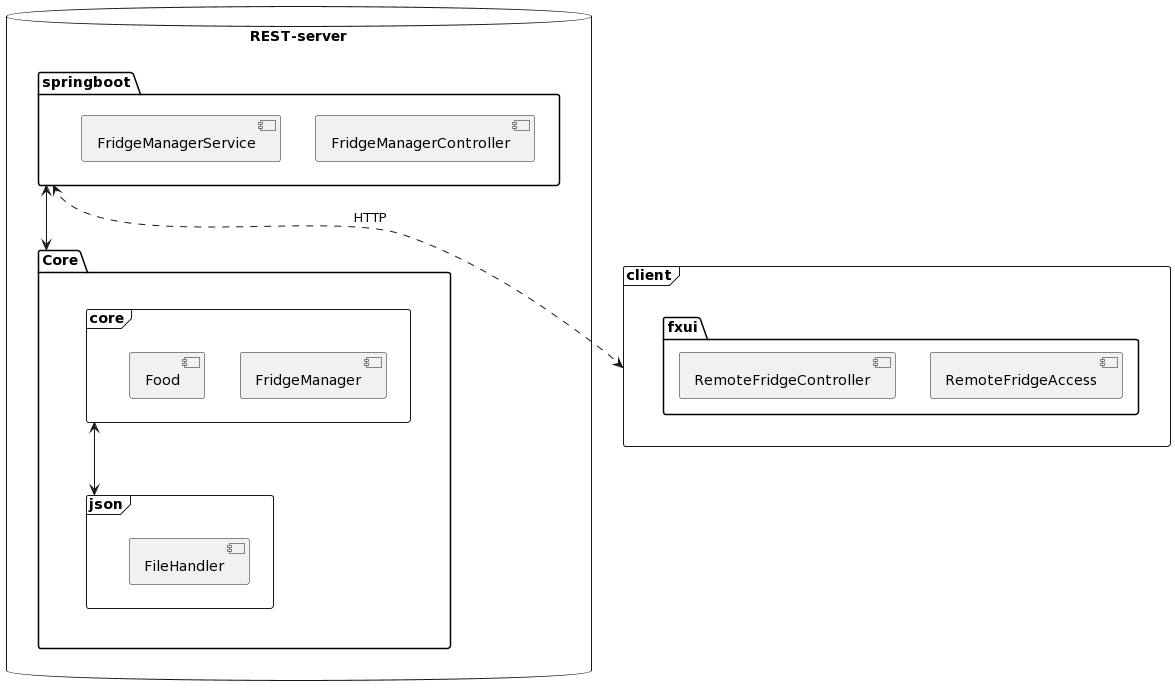

The diagram above was rendered by PlantUML. Its source (embedded in the PNG):
@startuml
frame client{
  package fxui {
    [RemoteFridgeAccess]
    [RemoteFridgeController]
  }
}

database "REST-server" {
  package "Core" {
    frame "core"{
    [FridgeManager]
    [Food]
    }
    frame "json"{
    [FileHandler]
    }
  }
  package "springboot"{
   [FridgeManagerController]
   [FridgeManagerService]
}
}


springboot <..> client : "  HTTP"
springboot <--> Core
core <--> json
@enduml